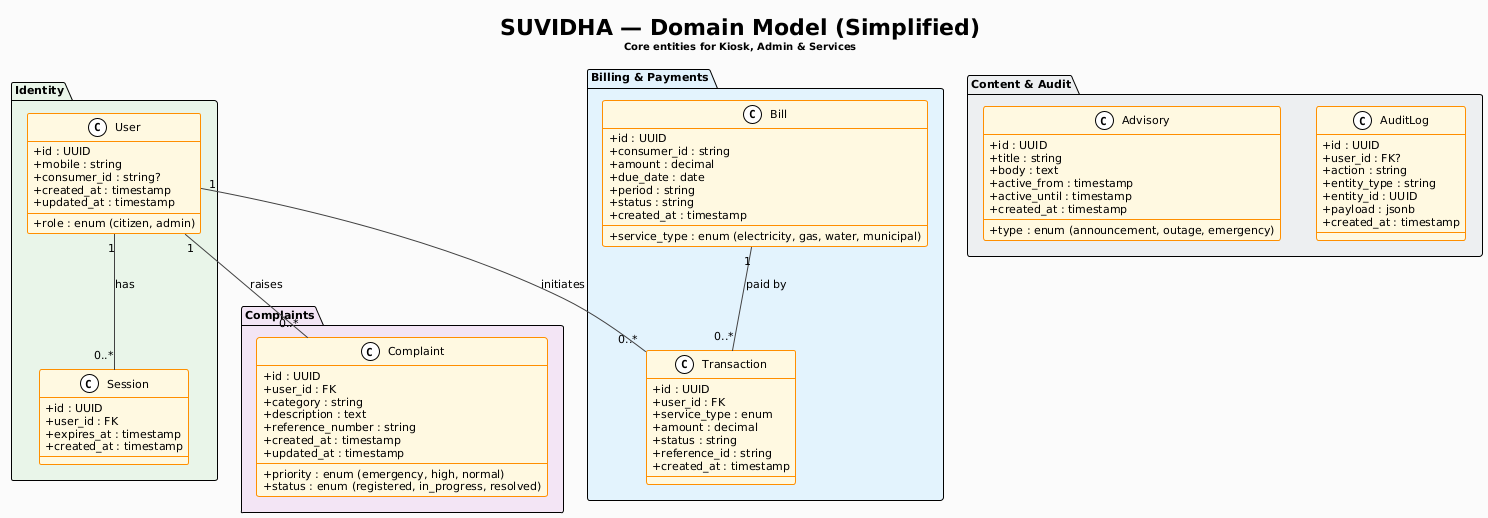

The diagram above was rendered by PlantUML. Its source (embedded in the PNG):
@startuml
!theme plain
skinparam backgroundColor #FAFAFA
skinparam defaultFontName Segoe UI
skinparam defaultFontSize 11
skinparam classAttributeIconSize 0
skinparam class {
  BackgroundColor #FFF8E1
  BorderColor #FF8F00
  RoundCorner 6
}
skinparam arrow {
  Color #424242
  Thickness 1
}

title **SUVIDHA — Domain Model (Simplified)**\n<size:10>Core entities for Kiosk, Admin & Services</size>

package "**Identity**" #E8F5E9 {
  class User {
    + id : UUID
    + mobile : string
    + consumer_id : string?
    + role : enum (citizen, admin)
    + created_at : timestamp
    + updated_at : timestamp
  }
  class Session {
    + id : UUID
    + user_id : FK
    + expires_at : timestamp
    + created_at : timestamp
  }
  User "1" -- "0..*" Session : has
}

package "**Billing & Payments**" #E3F2FD {
  class Bill {
    + id : UUID
    + consumer_id : string
    + service_type : enum (electricity, gas, water, municipal)
    + amount : decimal
    + due_date : date
    + period : string
    + status : string
    + created_at : timestamp
  }
  class Transaction {
    + id : UUID
    + user_id : FK
    + service_type : enum
    + amount : decimal
    + status : string
    + reference_id : string
    + created_at : timestamp
  }
  Bill "1" -- "0..*" Transaction : paid by
  User "1" -- "0..*" Transaction : initiates
}

package "**Complaints**" #F3E5F5 {
  class Complaint {
    + id : UUID
    + user_id : FK
    + category : string
    + description : text
    + priority : enum (emergency, high, normal)
    + status : enum (registered, in_progress, resolved)
    + reference_number : string
    + created_at : timestamp
    + updated_at : timestamp
  }
  User "1" -- "0..*" Complaint : raises
}

package "**Content & Audit**" #ECEFF1 {
  class Advisory {
    + id : UUID
    + title : string
    + body : text
    + type : enum (announcement, outage, emergency)
    + active_from : timestamp
    + active_until : timestamp
    + created_at : timestamp
  }
  class AuditLog {
    + id : UUID
    + user_id : FK?
    + action : string
    + entity_type : string
    + entity_id : UUID
    + payload : jsonb
    + created_at : timestamp
  }
}
@enduml